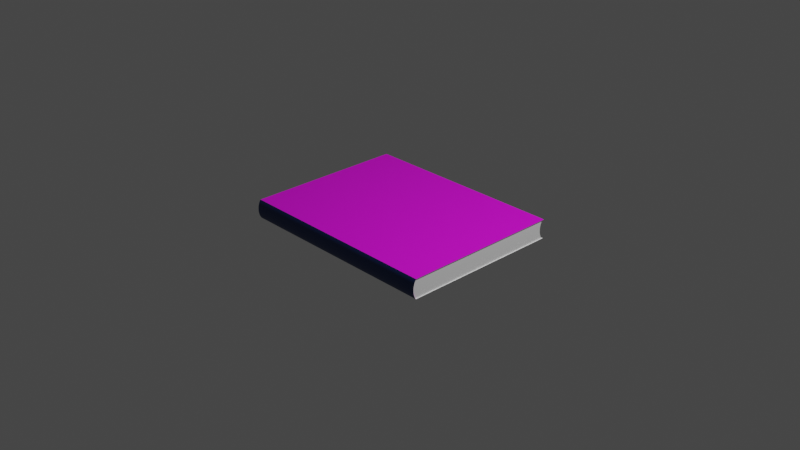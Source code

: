 # Source: ProbaStat.blend  (saved by Blender 3.2.14; exported with 4.5.12 LTS)
import bpy
from mathutils import Matrix  # noqa: F401  (used for matrix-valued properties, if any)

bpy.ops.wm.read_factory_settings(use_empty=True)
scene = bpy.context.scene
scene.name = 'Scene'

# ---- collections
col_collection = bpy.data.collections.new('Collection'); scene.collection.children.link(col_collection)

# ---- images (referenced by path relative to the original .blend; pixels are not part of the script)
import os
ASSET_DIR = os.environ.get("B2B_ASSET_DIR", "")  # directory of the original .blend (textures are referenced by path, not embedded)
HERE = os.path.dirname(os.path.abspath(__file__))  # packed textures are extracted next to this script under _unpacked/

def load_image(name, relpath, width, height, colorspace="sRGB"):
    """Load a texture the original file referenced (path relative to the .blend, or extracted next to this script)."""
    p = next((c for c in (os.path.join(HERE, relpath), os.path.join(ASSET_DIR, relpath)) if relpath and os.path.exists(c)), "")
    if p:
        img = bpy.data.images.load(p, check_existing=True)
        img.name = name
    else:  # same state as the original file: an image datablock whose file is absent (Cycles renders it pink)
        img = bpy.data.images.new(name, width, height)
        img.source = "FILE"
        img.filepath = "//" + (relpath or name)
    img.colorspace_settings.name = colorspace
    return img
img_probastat_jpeg = load_image('ProbaStat.jpeg', 'ProbaStat.jpeg', 1024, 1024, 'sRGB')

# ---- materials (node trees are filled in below, after node groups)
mat_material_006 = bpy.data.materials.new('Material.006')
mat_material_006.use_transparent_shadow = False
mat_material_001 = bpy.data.materials.new('Material.001')
mat_material_001.use_transparent_shadow = False
mat_material_002 = bpy.data.materials.new('Material.002')
mat_material_002.use_transparent_shadow = False

# ---- material node trees
mat_material_006.use_nodes = True; mat_material_006.node_tree.nodes.clear()
_N = mat_material_006.node_tree.nodes; _L = mat_material_006.node_tree.links
n0 = _N.new('ShaderNodeBsdfPrincipled'); n0.name = 'Principled BSDF'; n0.location = (10, 300)
n0.distribution = 'GGX'
n0.subsurface_method = 'RANDOM_WALK_SKIN'
n0.inputs[3].default_value = 1.45
n0.inputs[27].default_value = (0.0, 0.0, 0.0, 1.0)
n0.inputs[28].default_value = 1.0
n1 = _N.new('ShaderNodeOutputMaterial'); n1.name = 'Material Output'; n1.location = (300, 300)
n2 = _N.new('ShaderNodeTexImage'); n2.name = 'Image Texture'; n2.location = (-280, 280)
n2.image = img_probastat_jpeg
_L.new(n0.outputs[0], n1.inputs[0])
_L.new(n2.outputs[0], n0.inputs[0])
n1.is_active_output = True
mat_material_001.use_nodes = True; mat_material_001.node_tree.nodes.clear()
_N = mat_material_001.node_tree.nodes; _L = mat_material_001.node_tree.links
n0 = _N.new('ShaderNodeBsdfPrincipled'); n0.name = 'Principled BSDF'; n0.location = (10, 300)
n0.distribution = 'GGX'
n0.subsurface_method = 'RANDOM_WALK_SKIN'
n0.inputs[0].default_value = (0.002857, 0.02587, 0.1282, 1.0)
n0.inputs[3].default_value = 1.45
n0.inputs[27].default_value = (0.0, 0.0, 0.0, 1.0)
n0.inputs[28].default_value = 1.0
n1 = _N.new('ShaderNodeOutputMaterial'); n1.name = 'Material Output'; n1.location = (300, 300)
_L.new(n0.outputs[0], n1.inputs[0])
n1.is_active_output = True
mat_material_002.use_nodes = True; mat_material_002.node_tree.nodes.clear()
_N = mat_material_002.node_tree.nodes; _L = mat_material_002.node_tree.links
n0 = _N.new('ShaderNodeBsdfPrincipled'); n0.name = 'Principled BSDF'; n0.location = (10, 300)
n0.distribution = 'GGX'
n0.subsurface_method = 'RANDOM_WALK_SKIN'
n0.inputs[0].default_value = (1.0, 1.0, 1.0, 1.0)
n0.inputs[3].default_value = 1.45
n0.inputs[27].default_value = (0.0, 0.0, 0.0, 1.0)
n0.inputs[28].default_value = 1.0
n1 = _N.new('ShaderNodeOutputMaterial'); n1.name = 'Material Output'; n1.location = (300, 300)
_L.new(n0.outputs[0], n1.inputs[0])
n1.is_active_output = True

# ---- world
world_world = bpy.data.worlds.new('World'); scene.world = world_world
world_world.use_nodes = True; world_world.node_tree.nodes.clear()
_N = world_world.node_tree.nodes; _L = world_world.node_tree.links
n0 = _N.new('ShaderNodeOutputWorld'); n0.name = 'World Output'; n0.location = (300, 300)
n1 = _N.new('ShaderNodeBackground'); n1.name = 'Background'; n1.location = (10, 300)
n1.inputs[0].default_value = (0.05088, 0.05088, 0.05088, 1.0)
_L.new(n1.outputs[0], n0.inputs[0])
n0.is_active_output = True
world_world.color = (0.05088, 0.05088, 0.05088)
world_world.use_sun_shadow = False
world_world.sun_shadow_jitter_overblur = 0.0

# ---- cameras
cam_camera = bpy.data.cameras.new('Camera')
cam_camera.clip_end = 100.0
cam_camera.ortho_scale = 7.314

# ---- lights
light_light = bpy.data.lights.new('Light', 'POINT')
light_light.transmission_factor = 0.0
light_light.energy = 1000.0
light_light.shadow_soft_size = 0.1
light_light.shadow_maximum_resolution = 0.006
light_light.use_absolute_resolution = True

# ---- meshes
me_cube = bpy.data.meshes.new('Cube')
me_cube.from_pydata([(1.0, 1.0, 1.0), (1.0, 1.0, -1.0), (1.0, -1.0, 1.0), (1.0, -1.0, -1.0), (-1.0, 1.0, 1.0), (-1.0, 1.0, -1.0), (-1.0, -1.0, 1.0), (-1.0, -1.0, -1.0), (1.0, 0.9889, -0.8483), (1.0, 0.9943, 0.9278), (1.0, 0.03293, 0.04), (1.0, 0.9828, -0.7569), (1.0, 0.9775, -0.6579), (1.0, 0.9729, -0.5522), (1.0, 0.9693, -0.4408), (1.0, 0.9664, -0.3247), (1.0, 0.9645, -0.2051), (1.0, 0.9635, -0.08322), (1.0, 0.9634, 0.03988), (1.0, 0.9642, 0.163), (1.0, 0.966, 0.2849), (1.0, 0.9686, 0.4044), (1.0, 0.9722, 0.5205), (1.0, 0.9766, 0.6319), (1.0, 0.9817, 0.7376), (1.0, 0.9876, 0.8365), (-1.0, -1.011, -0.8483), (-1.0, -1.006, 0.9278), (-1.0, -0.1858, 0.04), (-1.0, -1.017, -0.7569), (-1.0, -1.023, -0.6579), (-1.0, -1.027, -0.5522), (-1.0, -1.031, -0.4408), (-1.0, -1.034, -0.3247), (-1.0, -1.036, -0.2051), (-1.0, -1.037, -0.08322), (-1.0, -1.037, 0.03988), (-1.0, -1.036, 0.163), (-1.0, -1.034, 0.2849), (-1.0, -1.031, 0.4044), (-1.0, -1.028, 0.5205), (-1.0, -1.023, 0.6319), (-1.0, -1.018, 0.7376), (-1.0, -1.012, 0.8365), (1.0, -1.006, 0.9278), (1.0, -1.011, -0.8483), (1.0, -0.1858, 0.04), (1.0, -1.012, 0.8365), (1.0, -1.018, 0.7376), (1.0, -1.023, 0.6319), (1.0, -1.028, 0.5205), (1.0, -1.031, 0.4044), (1.0, -1.034, 0.2849), (1.0, -1.036, 0.163), (1.0, -1.037, 0.03988), (1.0, -1.037, -0.08322), (1.0, -1.036, -0.2051), (1.0, -1.034, -0.3247), (1.0, -1.031, -0.4408), (1.0, -1.027, -0.5522), (1.0, -1.023, -0.6579), (1.0, -1.017, -0.7569), (-1.0, 0.9943, 0.9278), (-1.0, 0.9889, -0.8483), (-1.0, 0.03293, 0.04), (-1.0, 0.9876, 0.8365), (-1.0, 0.9817, 0.7376), (-1.0, 0.9766, 0.6319), (-1.0, 0.9722, 0.5205), (-1.0, 0.9686, 0.4044), (-1.0, 0.966, 0.2849), (-1.0, 0.9642, 0.163), (-1.0, 0.9634, 0.03988), (-1.0, 0.9635, -0.08322), (-1.0, 0.9645, -0.2051), (-1.0, 0.9664, -0.3247), (-1.0, 0.9693, -0.4408), (-1.0, 0.9729, -0.5522), (-1.0, 0.9775, -0.6579), (-1.0, 0.9828, -0.7569), (-1.008, 1.014, -1.008), (-1.008, -1.001, -1.008), (1.008, 1.014, -1.008), (1.008, -1.001, 1.007), (-1.008, -1.001, 1.007), (1.008, 1.014, 1.007), (1.008, -1.001, -1.008), (-1.008, 1.014, 1.007), (-1.008, -1.013, -0.855), (-1.008, -1.019, -0.763), (-1.008, -1.024, -0.6632), (-1.008, -1.029, -0.5567), (-1.008, -1.032, -0.4444), (-1.008, -1.035, -0.3274), (-1.008, -1.037, -0.207), (-1.008, -1.038, -0.08411), (-1.008, -1.038, 0.03994), (-1.008, -1.037, 0.164), (-1.008, -1.036, 0.2868), (-1.008, -1.033, 0.4073), (-1.008, -1.029, 0.5242), (-1.008, -1.025, 0.6365), (-1.008, -1.02, 0.743), (-1.008, -1.014, 0.8427), (-1.008, -1.007, 0.9347), (1.008, -1.007, 0.9347), (1.008, -1.014, 0.8427), (1.008, -1.02, 0.743), (1.008, -1.025, 0.6365), (1.008, -1.029, 0.5242), (1.008, -1.033, 0.4073), (1.008, -1.036, 0.2868), (1.008, -1.037, 0.164), (1.008, -1.038, 0.03994), (1.008, -1.038, -0.08411), (1.008, -1.037, -0.207), (1.008, -1.035, -0.3274), (1.008, -1.032, -0.4444), (1.008, -1.029, -0.5567), (1.008, -1.024, -0.6632), (1.008, -1.019, -0.763), (1.008, -1.013, -0.855)], [], [(1, 3, 86, 82), (34, 33, 93, 94), (59, 58, 117, 118), (62, 4, 0, 9), (28, 27, 6, 4, 62, 64), (10, 9, 0, 2, 44, 46), (5, 63, 8, 1), (0, 4, 87, 85), (7, 26, 28, 64, 63, 5), (8, 11, 10), (11, 12, 10), (12, 13, 10), (13, 14, 10), (14, 15, 10), (15, 16, 10), (16, 17, 10), (17, 18, 10), (18, 19, 10), (19, 20, 10), (20, 21, 10), (21, 22, 10), (22, 23, 10), (23, 24, 10), (24, 25, 10), (25, 9, 10), (26, 29, 28), (29, 30, 28), (30, 31, 28), (31, 32, 28), (32, 33, 28), (33, 34, 28), (34, 35, 28), (35, 36, 28), (36, 37, 28), (37, 38, 28), (38, 39, 28), (39, 40, 28), (40, 41, 28), (41, 42, 28), (42, 43, 28), (43, 27, 28), (44, 47, 46), (47, 48, 46), (48, 49, 46), (49, 50, 46), (50, 51, 46), (51, 52, 46), (52, 53, 46), (53, 54, 46), (54, 55, 46), (55, 56, 46), (56, 57, 46), (57, 58, 46), (58, 59, 46), (59, 60, 46), (60, 61, 46), (61, 45, 46), (62, 65, 64), (65, 66, 64), (66, 67, 64), (67, 68, 64), (68, 69, 64), (69, 70, 64), (70, 71, 64), (71, 72, 64), (72, 73, 64), (73, 74, 64), (74, 75, 64), (75, 76, 64), (76, 77, 64), (77, 78, 64), (78, 79, 64), (79, 63, 64), (62, 9, 25, 65), (65, 25, 24, 66), (66, 24, 23, 67), (67, 23, 22, 68), (68, 22, 21, 69), (69, 21, 20, 70), (70, 20, 19, 71), (71, 19, 18, 72), (72, 18, 17, 73), (73, 17, 16, 74), (74, 16, 15, 75), (75, 15, 14, 76), (76, 14, 13, 77), (77, 13, 12, 78), (78, 12, 11, 79), (79, 11, 8, 63), (33, 32, 92, 93), (58, 57, 116, 117), (4, 6, 84, 87), (32, 31, 91, 92), (44, 2, 83, 105), (57, 56, 115, 116), (31, 30, 90, 91), (56, 55, 114, 115), (27, 43, 103, 104), (2, 0, 85, 83), (30, 29, 89, 90), (55, 54, 113, 114), (43, 42, 102, 103), (29, 26, 88, 89), (3, 45, 121, 86), (54, 53, 112, 113), (1, 8, 10, 46, 45, 3), (85, 87, 84, 83), (86, 121, 88, 81), (80, 82, 86, 81), (105, 83, 84, 104), (105, 104, 103, 106), (106, 103, 102, 107), (107, 102, 101, 108), (108, 101, 100, 109), (109, 100, 99, 110), (110, 99, 98, 111), (111, 98, 97, 112), (112, 97, 96, 113), (113, 96, 95, 114), (114, 95, 94, 115), (115, 94, 93, 116), (116, 93, 92, 117), (117, 92, 91, 118), (118, 91, 90, 119), (119, 90, 89, 120), (120, 89, 88, 121), (60, 59, 118, 119), (6, 27, 104, 84), (35, 34, 94, 95), (47, 44, 105, 106), (61, 60, 119, 120), (26, 7, 81, 88), (36, 35, 95, 96), (48, 47, 106, 107), (45, 61, 120, 121), (37, 36, 96, 97), (49, 48, 107, 108), (38, 37, 97, 98), (50, 49, 108, 109), (39, 38, 98, 99), (51, 50, 109, 110), (40, 39, 99, 100), (52, 51, 110, 111), (7, 5, 80, 81), (41, 40, 100, 101), (53, 52, 111, 112), (5, 1, 82, 80), (42, 41, 101, 102)])
me_cube.polygons.foreach_set('material_index', [2, 0, 0, 2, 2, 2, 2, 0, 2, 2, 2, 2, 2, 2, 2, 2, 2, 2, 2, 2, 2, 2, 2, 2, 2, 2, 2, 2, 2, 2, 2, 2, 2, 2, 2, 2, 2, 2, 2, 2, 2, 2, 2, 2, 2, 2, 2, 2, 2, 2, 2, 2, 2, 2, 2, 2, 2, 2, 2, 2, 2, 2, 2, 2, 2, 2, 2, 2, 2, 2, 2, 2, 2, 2, 2, 2, 2, 2, 2, 2, 2, 2, 2, 2, 2, 2, 2, 2, 2, 0, 0, 0, 0, 0, 0, 0, 0, 0, 0, 0, 0, 0, 0, 0, 0, 2, 0, 1, 1, 1, 1, 1, 1, 1, 1, 1, 1, 1, 1, 1, 1, 1, 1, 1, 1, 1, 0, 0, 0, 0, 0, 0, 0, 0, 0, 0, 0, 0, 0, 0, 0, 0, 0, 2, 0, 0, 2, 0])
_uv = me_cube.uv_layers.new(name='UVMap')
_uv.uv.foreach_set('vector', [0.3367, 0.002319, 0.3367, 0.332, 0.3354, 0.3322, 0.3354, 0.0, 0.9974, 0.4704, 0.9974, 0.4507, 0.9987, 0.4502, 0.9987, 0.4701, 0.9987, 0.5952, 0.9987, 0.5768, 1.0, 0.5774, 1.0, 0.5959, 0.3486, 0.6678, 0.3366, 0.6678, 0.3366, 0.3381, 0.3486, 0.3381, 0.175, 0.1403, 0.3233, 0.005087, 0.3354, 0.006034, 0.3354, 0.3357, 0.3233, 0.3348, 0.175, 0.1763, 0.5104, 0.1617, 0.6587, 0.003266, 0.6707, 0.002319, 0.6707, 0.332, 0.6587, 0.333, 0.5104, 0.1978, 0.6706, 0.6678, 0.6453, 0.6678, 0.6453, 0.3381, 0.6706, 0.3381, 0.6732, 0.3393, 0.6732, 0.669, 0.6706, 0.6703, 0.6706, 0.3381, 0.001325, 0.006034, 0.02667, 0.004196, 0.175, 0.1403, 0.175, 0.1763, 0.02667, 0.3339, 0.001325, 0.3357, 0.362, 0.004157, 0.3773, 0.005155, 0.5104, 0.1617, 0.3773, 0.005155, 0.3938, 0.006032, 0.5104, 0.1617, 0.3938, 0.006032, 0.4115, 0.006779, 0.5104, 0.1617, 0.4115, 0.006779, 0.4301, 0.007388, 0.5104, 0.1617, 0.4301, 0.007388, 0.4495, 0.007853, 0.5104, 0.1617, 0.4495, 0.007853, 0.4694, 0.008171, 0.5104, 0.1617, 0.4694, 0.008171, 0.4898, 0.008338, 0.5104, 0.1617, 0.4898, 0.008338, 0.5103, 0.008353, 0.5104, 0.1617, 0.5103, 0.008353, 0.5309, 0.008215, 0.5104, 0.1617, 0.5309, 0.008215, 0.5513, 0.007925, 0.5104, 0.1617, 0.5513, 0.007925, 0.5712, 0.007487, 0.5104, 0.1617, 0.5712, 0.007487, 0.5906, 0.006905, 0.5104, 0.1617, 0.5906, 0.006905, 0.6092, 0.006184, 0.5104, 0.1617, 0.6092, 0.006184, 0.6269, 0.005332, 0.5104, 0.1617, 0.6269, 0.005332, 0.6434, 0.004356, 0.5104, 0.1617, 0.6434, 0.004356, 0.6587, 0.003266, 0.5104, 0.1617, 0.02667, 0.004196, 0.04192, 0.003197, 0.175, 0.1403, 0.04192, 0.003197, 0.05846, 0.002321, 0.175, 0.1403, 0.05846, 0.002321, 0.07612, 0.001574, 0.175, 0.1403, 0.07612, 0.001574, 0.09473, 0.0009651, 0.175, 0.1403, 0.09473, 0.0009651, 0.1141, 0.0004995, 0.175, 0.1403, 0.1141, 0.0004995, 0.1341, 0.0001816, 0.175, 0.1403, 0.1341, 0.0001816, 0.1544, 1.454e-05, 0.175, 0.1403, 0.1544, 1.454e-05, 0.175, 0.0, 0.175, 0.1403, 0.175, 0.0, 0.1956, 0.000138, 0.175, 0.1403, 0.1956, 0.000138, 0.2159, 0.0004275, 0.175, 0.1403, 0.2159, 0.0004275, 0.2359, 0.0008653, 0.175, 0.1403, 0.2359, 0.0008653, 0.2553, 0.001447, 0.175, 0.1403, 0.2553, 0.001447, 0.2739, 0.002168, 0.175, 0.1403, 0.2739, 0.002168, 0.2915, 0.003021, 0.175, 0.1403, 0.2915, 0.003021, 0.3081, 0.003997, 0.175, 0.1403, 0.3081, 0.003997, 0.3233, 0.005087, 0.175, 0.1403, 0.6587, 0.333, 0.6434, 0.3341, 0.5104, 0.1978, 0.6434, 0.3341, 0.6269, 0.335, 0.5104, 0.1978, 0.6269, 0.335, 0.6092, 0.3359, 0.5104, 0.1978, 0.6092, 0.3359, 0.5906, 0.3366, 0.5104, 0.1978, 0.5906, 0.3366, 0.5712, 0.3372, 0.5104, 0.1978, 0.5712, 0.3372, 0.5513, 0.3376, 0.5104, 0.1978, 0.5513, 0.3376, 0.5309, 0.3379, 0.5104, 0.1978, 0.5309, 0.3379, 0.5103, 0.3381, 0.5104, 0.1978, 0.5103, 0.3381, 0.4898, 0.338, 0.5104, 0.1978, 0.4898, 0.338, 0.4694, 0.3379, 0.5104, 0.1978, 0.4694, 0.3379, 0.4495, 0.3376, 0.5104, 0.1978, 0.4495, 0.3376, 0.4301, 0.3371, 0.5104, 0.1978, 0.4301, 0.3371, 0.4115, 0.3365, 0.5104, 0.1978, 0.4115, 0.3365, 0.3938, 0.3357, 0.5104, 0.1978, 0.3938, 0.3357, 0.3773, 0.3349, 0.5104, 0.1978, 0.3773, 0.3349, 0.362, 0.3339, 0.5104, 0.1978, 0.3233, 0.3348, 0.3081, 0.3337, 0.175, 0.1763, 0.3081, 0.3337, 0.2915, 0.3327, 0.175, 0.1763, 0.2915, 0.3327, 0.2739, 0.3319, 0.175, 0.1763, 0.2739, 0.3319, 0.2553, 0.3312, 0.175, 0.1763, 0.2553, 0.3312, 0.2359, 0.3306, 0.175, 0.1763, 0.2359, 0.3306, 0.2159, 0.3301, 0.175, 0.1763, 0.2159, 0.3301, 0.1956, 0.3298, 0.175, 0.1763, 0.1956, 0.3298, 0.175, 0.3297, 0.175, 0.1763, 0.175, 0.3297, 0.1544, 0.3297, 0.175, 0.1763, 0.1544, 0.3297, 0.1341, 0.3299, 0.175, 0.1763, 0.1341, 0.3299, 0.1141, 0.3302, 0.175, 0.1763, 0.1141, 0.3302, 0.09473, 0.3307, 0.175, 0.1763, 0.09473, 0.3307, 0.07612, 0.3313, 0.175, 0.1763, 0.07612, 0.3313, 0.05846, 0.332, 0.175, 0.1763, 0.05846, 0.332, 0.04192, 0.3329, 0.175, 0.1763, 0.04192, 0.3329, 0.02667, 0.3339, 0.175, 0.1763, 0.3486, 0.6678, 0.3486, 0.3381, 0.3639, 0.3381, 0.3639, 0.6678, 0.3639, 0.6678, 0.3639, 0.3381, 0.3804, 0.3381, 0.3804, 0.6678, 0.3804, 0.6678, 0.3804, 0.3381, 0.3981, 0.3381, 0.3981, 0.6678, 0.3981, 0.6678, 0.3981, 0.3381, 0.4167, 0.3381, 0.4167, 0.6678, 0.4167, 0.6678, 0.4167, 0.3381, 0.4361, 0.3381, 0.4361, 0.6678, 0.4361, 0.6678, 0.4361, 0.3381, 0.456, 0.3381, 0.456, 0.6678, 0.456, 0.6678, 0.456, 0.3381, 0.4764, 0.3381, 0.4764, 0.6678, 0.4764, 0.6678, 0.4764, 0.3381, 0.497, 0.3381, 0.497, 0.6678, 0.497, 0.6678, 0.497, 0.3381, 0.5175, 0.3381, 0.5175, 0.6678, 0.5175, 0.6678, 0.5175, 0.3381, 0.5379, 0.3381, 0.5379, 0.6678, 0.5379, 0.6678, 0.5379, 0.3381, 0.5578, 0.3381, 0.5578, 0.6678, 0.5578, 0.6678, 0.5578, 0.3381, 0.5772, 0.3381, 0.5772, 0.6678, 0.5772, 0.6678, 0.5772, 0.3381, 0.5958, 0.3381, 0.5958, 0.6678, 0.5958, 0.6678, 0.5958, 0.3381, 0.6135, 0.3381, 0.6135, 0.6678, 0.6135, 0.6678, 0.6135, 0.3381, 0.63, 0.3381, 0.63, 0.6678, 0.63, 0.6678, 0.63, 0.3381, 0.6453, 0.3381, 0.6453, 0.6678, 0.9974, 0.4507, 0.9974, 0.4315, 0.9987, 0.4309, 0.9987, 0.4502, 0.9987, 0.5768, 0.9987, 0.5577, 1.0, 0.5581, 1.0, 0.5774, 0.6732, 0.669, 0.9974, 0.669, 0.9973, 0.6703, 0.6706, 0.6703, 0.9974, 0.4315, 0.9974, 0.4132, 0.9987, 0.4124, 0.9987, 0.4309, 0.9987, 0.3512, 0.9987, 0.3393, 1.0, 0.3381, 1.0, 0.35, 0.9987, 0.5577, 0.9987, 0.538, 1.0, 0.5383, 1.0, 0.5581, 0.9974, 0.4132, 0.9974, 0.3957, 0.9987, 0.3949, 0.9987, 0.4124, 0.9987, 0.538, 0.9987, 0.5179, 1.0, 0.518, 1.0, 0.5383, 0.9974, 0.6572, 0.9974, 0.6421, 0.9987, 0.6431, 0.9987, 0.6583, 0.9974, 0.3393, 0.6732, 0.3393, 0.6706, 0.3381, 0.9973, 0.3381, 0.9974, 0.3957, 0.9974, 0.3794, 0.9987, 0.3784, 0.9987, 0.3949, 0.9987, 0.5179, 0.9987, 0.4976, 1.0, 0.4976, 1.0, 0.518, 0.9974, 0.6421, 0.9974, 0.6258, 0.9987, 0.6267, 0.9987, 0.6431, 0.9974, 0.3794, 0.9974, 0.3644, 0.9987, 0.3633, 0.9987, 0.3784, 0.9987, 0.669, 0.9987, 0.644, 1.0, 0.6451, 1.0, 0.6703, 0.9987, 0.4976, 0.9987, 0.4773, 1.0, 0.4771, 1.0, 0.4976, 0.3367, 0.002319, 0.362, 0.004157, 0.5104, 0.1617, 0.5104, 0.1978, 0.362, 0.3339, 0.3367, 0.332, 1.008, -0.001722, 1.008, 1.026, 0.001176, 1.026, 0.001176, -0.001722, 0.3366, 0.6703, 0.3111, 0.6703, 0.3111, 0.3381, 0.3366, 0.3381, 0.6707, 0.3322, 0.6707, 0.0, 0.9974, 0.0, 0.9974, 0.3322, 0.01215, 0.6703, 0.0, 0.6703, 0.0, 0.3381, 0.01215, 0.3381, 0.01215, 0.6703, 0.01215, 0.3381, 0.02752, 0.3381, 0.02752, 0.6703, 0.02752, 0.6703, 0.02752, 0.3381, 0.04418, 0.3381, 0.04418, 0.6703, 0.04418, 0.6703, 0.04418, 0.3381, 0.06197, 0.3381, 0.06197, 0.6703, 0.06197, 0.6703, 0.06197, 0.3381, 0.08072, 0.3381, 0.08072, 0.6703, 0.08072, 0.6703, 0.08072, 0.3381, 0.1002, 0.3381, 0.1002, 0.6703, 0.1002, 0.6703, 0.1002, 0.3381, 0.1204, 0.3381, 0.1204, 0.6703, 0.1204, 0.6703, 0.1204, 0.3381, 0.1409, 0.3381, 0.1409, 0.6703, 0.1409, 0.6703, 0.1409, 0.3381, 0.1616, 0.3381, 0.1616, 0.6703, 0.1616, 0.6703, 0.1616, 0.3381, 0.1823, 0.3381, 0.1823, 0.6703, 0.1823, 0.6703, 0.1823, 0.3381, 0.2028, 0.3381, 0.2028, 0.6703, 0.2028, 0.6703, 0.2028, 0.3381, 0.223, 0.3381, 0.223, 0.6703, 0.223, 0.6703, 0.223, 0.3381, 0.2425, 0.3381, 0.2425, 0.6703, 0.2425, 0.6703, 0.2425, 0.3381, 0.2612, 0.3381, 0.2612, 0.6703, 0.2612, 0.6703, 0.2612, 0.3381, 0.279, 0.3381, 0.279, 0.6703, 0.279, 0.6703, 0.279, 0.3381, 0.2957, 0.3381, 0.2957, 0.6703, 0.2957, 0.6703, 0.2957, 0.3381, 0.3111, 0.3381, 0.3111, 0.6703, 0.9987, 0.6126, 0.9987, 0.5952, 1.0, 0.5959, 1.0, 0.6135, 0.9974, 0.6691, 0.9974, 0.6572, 0.9987, 0.6583, 0.9987, 0.6703, 0.9974, 0.4905, 0.9974, 0.4704, 0.9987, 0.4701, 0.9987, 0.4903, 0.9987, 0.3662, 0.9987, 0.3512, 1.0, 0.35, 1.0, 0.3652, 0.9987, 0.6289, 0.9987, 0.6126, 1.0, 0.6135, 1.0, 0.6299, 0.9974, 0.3644, 0.9974, 0.3394, 0.9987, 0.3381, 0.9987, 0.3633, 0.9974, 0.5108, 0.9974, 0.4905, 0.9987, 0.4903, 0.9987, 0.5108, 0.9987, 0.3826, 0.9987, 0.3662, 1.0, 0.3652, 1.0, 0.3817, 0.9987, 0.644, 0.9987, 0.6289, 1.0, 0.6299, 1.0, 0.6451, 0.9974, 0.5311, 0.9974, 0.5108, 0.9987, 0.5108, 0.9987, 0.5312, 0.9987, 0.4, 0.9987, 0.3826, 1.0, 0.3817, 1.0, 0.3992, 0.9974, 0.5512, 0.9974, 0.5311, 0.9987, 0.5312, 0.9987, 0.5515, 0.9987, 0.4183, 0.9987, 0.4, 1.0, 0.3992, 1.0, 0.4177, 0.9974, 0.5709, 0.9974, 0.5512, 0.9987, 0.5515, 0.9987, 0.5713, 0.9987, 0.4375, 0.9987, 0.4183, 1.0, 0.4177, 1.0, 0.437, 0.9974, 0.59, 0.9974, 0.5709, 0.9987, 0.5713, 0.9987, 0.5906, 0.9987, 0.4572, 0.9987, 0.4375, 1.0, 0.437, 1.0, 0.4569, 0.001325, 0.006034, 0.001325, 0.3357, 0.0, 0.3381, 0.0, 0.005819, 0.9974, 0.6084, 0.9974, 0.59, 0.9987, 0.5906, 0.9987, 0.6091, 0.9987, 0.4773, 0.9987, 0.4572, 1.0, 0.4569, 1.0, 0.4771, 1.0, 0.001267, 1.0, 0.331, 0.9974, 0.3322, 0.9974, 0.0, 0.9974, 0.6258, 0.9974, 0.6084, 0.9987, 0.6091, 0.9987, 0.6267])
me_cube.materials.append(mat_material_006)
me_cube.materials.append(mat_material_001)
me_cube.materials.append(mat_material_002)
me_cube.use_mirror_vertex_groups = False
me_cube.update()

# ---- objects
ob_cube = bpy.data.objects.new('Cube', me_cube)
ob_light = bpy.data.objects.new('Light', light_light)
ob_camera = bpy.data.objects.new('Camera', cam_camera)

# ---- transforms, parenting, visibility, modifiers, constraints
ob_cube.location = (0.0, 0.0, 0.0)
ob_cube.scale = (1.141, 0.8743, 0.1027)
ob_cube.lock_rotations_4d = False
ob_cube.empty_display_type = 'ARROWS'
ob_cube.lineart.crease_threshold = 0.0
ob_light.location = (4.076, 1.005, 5.904)
ob_light.rotation_euler = (0.6503, 0.05522, 1.866)
ob_light.lock_rotations_4d = False
ob_light.empty_display_type = 'ARROWS'
ob_light.color = (0.0, 0.0, 0.0, 0.0)
ob_light.lineart.crease_threshold = 0.0
ob_camera.location = (7.359, -6.926, 4.958)
ob_camera.rotation_euler = (1.109, 0.0, 0.8149)
ob_camera.lock_rotations_4d = False
ob_camera.empty_display_type = 'ARROWS'
ob_camera.color = (0.0, 0.0, 0.0, 0.0)
ob_camera.display_type = 'WIRE'
ob_camera.lineart.crease_threshold = 0.0

# ---- collection membership
col_collection.objects.link(ob_cube)
col_collection.objects.link(ob_light)
col_collection.objects.link(ob_camera)

# ---- scene / render settings (as saved in the file)
scene.camera = ob_camera
scene.frame_start = 1; scene.frame_end = 250; scene.frame_set(1)
scene.render.engine = 'BLENDER_EEVEE_NEXT'
scene.cycles.sampling_pattern = 'TABULATED_SOBOL'
scene.cycles.use_light_tree = False
scene.view_settings.view_transform = 'Filmic'
bpy.context.view_layer.update()

